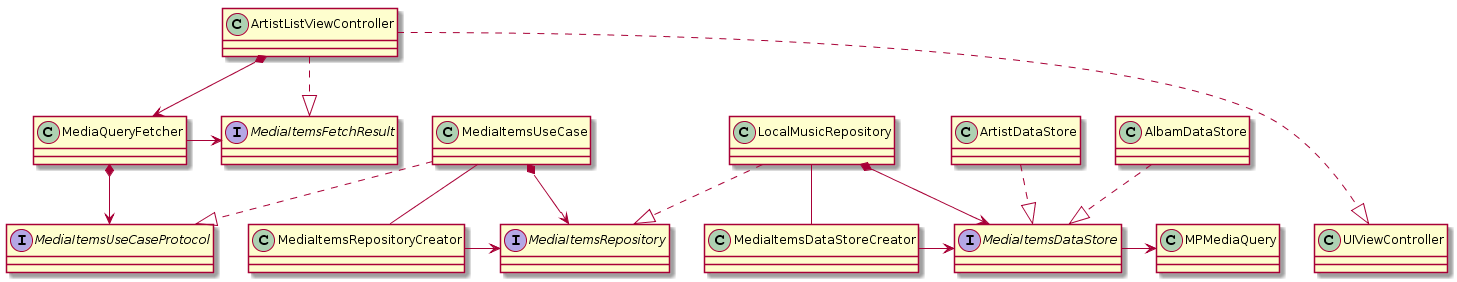

The diagram above was rendered by PlantUML. Its source (embedded in the PNG):
@startuml
interface MediaItemsRepository
interface MediaItemsDataStore
interface MediaItemsUseCaseProtocol
interface MediaItemsFetchResult
ArtistListViewController ...|> UIViewController
ArtistListViewController ..|> MediaItemsFetchResult
ArtistListViewController *--> MediaQueryFetcher
MediaQueryFetcher -> MediaItemsFetchResult
MediaQueryFetcher *--> MediaItemsUseCaseProtocol
MediaItemsUseCase ..|> MediaItemsUseCaseProtocol
MediaItemsUseCase -- MediaItemsRepositoryCreator
MediaItemsUseCase *--> MediaItemsRepository
MediaItemsRepositoryCreator -> MediaItemsRepository
MediaItemsDataStoreCreator -> MediaItemsDataStore
LocalMusicRepository ..|> MediaItemsRepository
LocalMusicRepository -- MediaItemsDataStoreCreator
LocalMusicRepository *--> MediaItemsDataStore
ArtistDataStore ..|> MediaItemsDataStore
AlbamDataStore ..|> MediaItemsDataStore
MediaItemsDataStore -> MPMediaQuery
@enduml